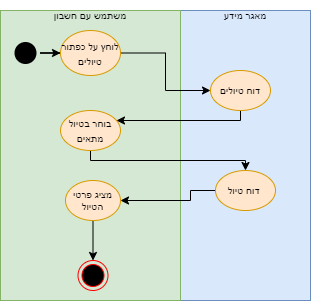

The diagram above was exported from draw.io. Its source (the exported page's mxGraphModel, read from the mxfile embedded in the PNG):
<mxGraphModel dx="1102" dy="677" grid="1" gridSize="10" guides="1" tooltips="1" connect="1" arrows="1" fold="1" page="1" pageScale="1" pageWidth="827" pageHeight="1169" math="0" shadow="0">
  <root>
    <mxCell id="0" />
    <mxCell id="1" parent="0" />
    <mxCell id="HECN_d2d_tkKbU5NqIb7-1" value="" style="whiteSpace=wrap;html=1;fontSize=10;fillColor=#dae8fc;strokeColor=#6c8ebf;" parent="1" vertex="1">
      <mxGeometry x="260" y="120" width="130" height="290" as="geometry" />
    </mxCell>
    <mxCell id="HECN_d2d_tkKbU5NqIb7-2" value="" style="whiteSpace=wrap;html=1;fillColor=#d5e8d4;strokeColor=#82b366;" parent="1" vertex="1">
      <mxGeometry x="80" y="120" width="180" height="290" as="geometry" />
    </mxCell>
    <mxCell id="HECN_d2d_tkKbU5NqIb7-3" value="" style="edgeStyle=orthogonalEdgeStyle;rounded=0;orthogonalLoop=1;jettySize=auto;html=1;" parent="1" source="HECN_d2d_tkKbU5NqIb7-4" target="HECN_d2d_tkKbU5NqIb7-6" edge="1">
      <mxGeometry relative="1" as="geometry" />
    </mxCell>
    <mxCell id="HECN_d2d_tkKbU5NqIb7-4" value="" style="ellipse;html=1;shape=endState;fillColor=#000000;strokeColor=none;" parent="1" vertex="1">
      <mxGeometry x="90" y="147.5" width="30" height="30" as="geometry" />
    </mxCell>
    <mxCell id="HECN_d2d_tkKbU5NqIb7-5" style="edgeStyle=orthogonalEdgeStyle;rounded=0;orthogonalLoop=1;jettySize=auto;html=1;fontSize=10;" parent="1" source="HECN_d2d_tkKbU5NqIb7-6" target="HECN_d2d_tkKbU5NqIb7-11" edge="1">
      <mxGeometry relative="1" as="geometry" />
    </mxCell>
    <mxCell id="HECN_d2d_tkKbU5NqIb7-6" value="&lt;span style=&quot;font-size: 10px&quot;&gt;לוחץ על כפתור טיולים&lt;/span&gt;" style="ellipse;whiteSpace=wrap;html=1;fillColor=#ffe6cc;strokeColor=#d79b00;" parent="1" vertex="1">
      <mxGeometry x="140" y="140" width="60" height="45" as="geometry" />
    </mxCell>
    <mxCell id="HECN_d2d_tkKbU5NqIb7-7" style="edgeStyle=orthogonalEdgeStyle;rounded=0;orthogonalLoop=1;jettySize=auto;html=1;fontSize=10;" parent="1" source="HECN_d2d_tkKbU5NqIb7-8" target="HECN_d2d_tkKbU5NqIb7-14" edge="1">
      <mxGeometry relative="1" as="geometry">
        <Array as="points">
          <mxPoint x="170" y="270" />
          <mxPoint x="325" y="270" />
        </Array>
      </mxGeometry>
    </mxCell>
    <mxCell id="HECN_d2d_tkKbU5NqIb7-8" value="&lt;font style=&quot;font-size: 10px&quot;&gt;בוחר בטיול מתאים&lt;/font&gt;" style="ellipse;whiteSpace=wrap;html=1;fillColor=#ffe6cc;strokeColor=#d79b00;" parent="1" vertex="1">
      <mxGeometry x="140" y="220" width="60" height="40" as="geometry" />
    </mxCell>
    <mxCell id="HECN_d2d_tkKbU5NqIb7-9" value="" style="ellipse;html=1;shape=endState;fillColor=#000000;strokeColor=#ff0000;fontSize=10;" parent="1" vertex="1">
      <mxGeometry x="157.5" y="370" width="30" height="30" as="geometry" />
    </mxCell>
    <mxCell id="HECN_d2d_tkKbU5NqIb7-10" style="edgeStyle=orthogonalEdgeStyle;rounded=0;orthogonalLoop=1;jettySize=auto;html=1;fontSize=10;" parent="1" source="HECN_d2d_tkKbU5NqIb7-11" target="HECN_d2d_tkKbU5NqIb7-8" edge="1">
      <mxGeometry relative="1" as="geometry">
        <Array as="points">
          <mxPoint x="320" y="230" />
          <mxPoint x="170" y="230" />
        </Array>
      </mxGeometry>
    </mxCell>
    <mxCell id="HECN_d2d_tkKbU5NqIb7-11" value="דוח טיולים" style="ellipse;whiteSpace=wrap;html=1;fontSize=10;fillColor=#ffe6cc;strokeColor=#d79b00;" parent="1" vertex="1">
      <mxGeometry x="290" y="180" width="60" height="40" as="geometry" />
    </mxCell>
    <mxCell id="HECN_d2d_tkKbU5NqIb7-12" value="מאגר מידע" style="text;html=1;strokeColor=none;fillColor=none;align=center;verticalAlign=middle;whiteSpace=wrap;rounded=0;fontSize=10;" parent="1" vertex="1">
      <mxGeometry x="295" y="110" width="60" height="30" as="geometry" />
    </mxCell>
    <mxCell id="HECN_d2d_tkKbU5NqIb7-17" value="" style="edgeStyle=orthogonalEdgeStyle;rounded=0;orthogonalLoop=1;jettySize=auto;html=1;" parent="1" source="HECN_d2d_tkKbU5NqIb7-14" target="HECN_d2d_tkKbU5NqIb7-16" edge="1">
      <mxGeometry relative="1" as="geometry">
        <Array as="points">
          <mxPoint x="270" y="300" />
          <mxPoint x="270" y="310" />
        </Array>
      </mxGeometry>
    </mxCell>
    <mxCell id="HECN_d2d_tkKbU5NqIb7-14" value="דוח טיול&amp;nbsp;" style="ellipse;whiteSpace=wrap;html=1;fontSize=10;fillColor=#ffe6cc;strokeColor=#d79b00;" parent="1" vertex="1">
      <mxGeometry x="295" y="280" width="60" height="40" as="geometry" />
    </mxCell>
    <mxCell id="HECN_d2d_tkKbU5NqIb7-15" value="משתמש עם חשבון" style="text;html=1;strokeColor=none;fillColor=none;align=center;verticalAlign=middle;whiteSpace=wrap;rounded=0;fontSize=10;" parent="1" vertex="1">
      <mxGeometry x="125" y="110" width="90" height="30" as="geometry" />
    </mxCell>
    <mxCell id="HECN_d2d_tkKbU5NqIb7-18" style="edgeStyle=orthogonalEdgeStyle;rounded=0;orthogonalLoop=1;jettySize=auto;html=1;" parent="1" source="HECN_d2d_tkKbU5NqIb7-16" target="HECN_d2d_tkKbU5NqIb7-9" edge="1">
      <mxGeometry relative="1" as="geometry" />
    </mxCell>
    <mxCell id="HECN_d2d_tkKbU5NqIb7-16" value="מציג פרטי הטיול" style="ellipse;whiteSpace=wrap;html=1;fontSize=10;fillColor=#ffe6cc;strokeColor=#d79b00;" parent="1" vertex="1">
      <mxGeometry x="145" y="290" width="55" height="40" as="geometry" />
    </mxCell>
  </root>
</mxGraphModel>